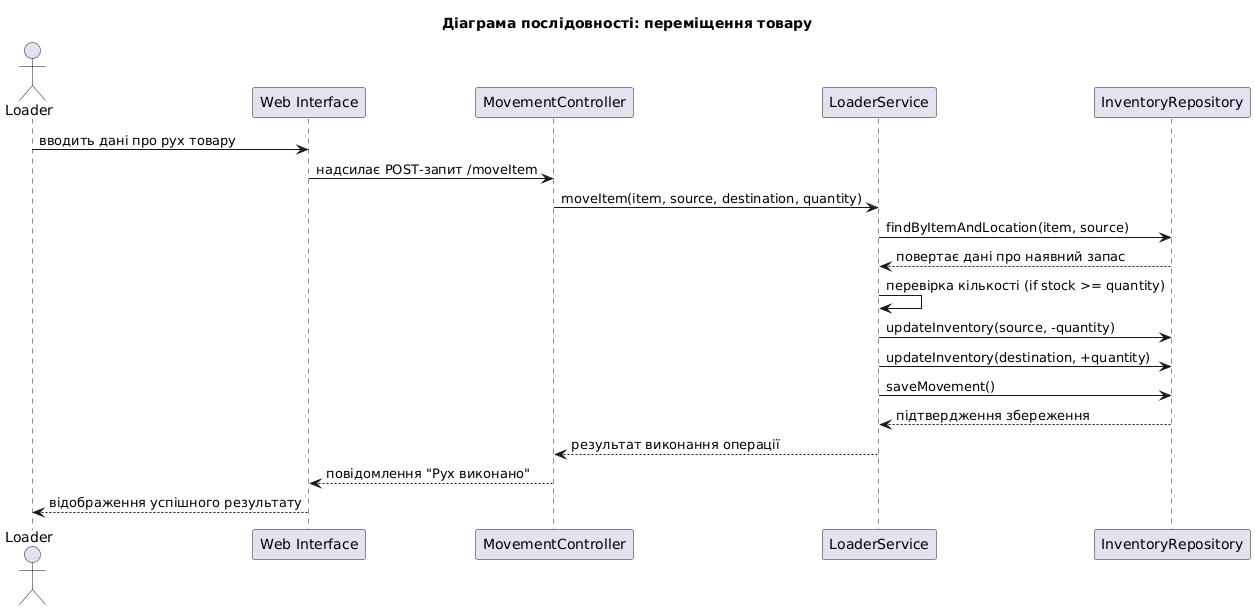

The diagram above was rendered by PlantUML. Its source (embedded in the PNG):
@startuml
title Діаграма послідовності: переміщення товару

actor Loader as L
participant "Web Interface" as UI
participant "MovementController" as C
participant "LoaderService" as S
participant "InventoryRepository" as R

L -> UI : вводить дані про рух товару
UI -> C : надсилає POST-запит /moveItem
C -> S : moveItem(item, source, destination, quantity)
S -> R : findByItemAndLocation(item, source)
R --> S : повертає дані про наявний запас
S -> S : перевірка кількості (if stock >= quantity)
S -> R : updateInventory(source, -quantity)
S -> R : updateInventory(destination, +quantity)
S -> R : saveMovement()
R --> S : підтвердження збереження
S --> C : результат виконання операції
C --> UI : повідомлення "Рух виконано"
UI --> L : відображення успішного результату
@enduml